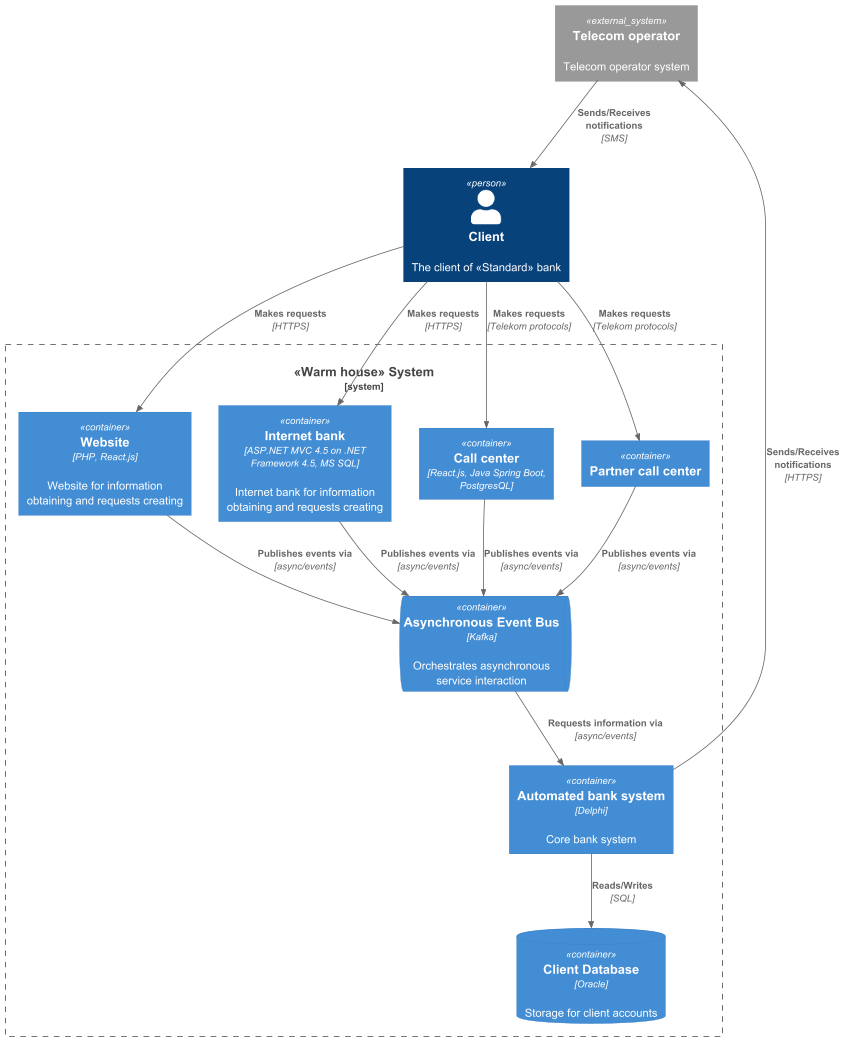

The diagram above was rendered by PlantUML. Its source (embedded in the PNG):
@startuml
!include ../C4_Container.puml

Person(client, "Client", "The client of «Standard» bank")
System_Boundary(platform, "«Warm house» System") {
    Container(web_app, "Website", "PHP, React.js", "Website for information obtaining and requests creating")
    Container(internet_bank, "Internet bank", "ASP.NET MVC 4.5 on .NET Framework 4.5, MS SQL", "Internet bank for information obtaining and requests creating")
    Container(automated_bank_system, "Automated bank system", "Delphi", "Core bank system")
    Container(call_center, "Call center", "React.js, Java Spring Boot, PostgresQL", "")
    Container(partner_call_center, "Partner call center", "", "")

    ContainerQueue(message_broker, "Asynchronous Event Bus", "Kafka", "Orchestrates asynchronous service interaction")

    ContainerDb(client_db, "Client Database", "Oracle", "Storage for client accounts")
}

System_Ext(telecom_operator, "Telecom operator", "Telecom operator system")

Rel(client, web_app, "Makes requests", "HTTPS")
Rel(client, internet_bank, "Makes requests", "HTTPS")
Rel(client, call_center, "Makes requests", "Telekom protocols")
Rel(client, partner_call_center, "Makes requests", "Telekom protocols")

Rel(web_app, message_broker, "Publishes events via", "async/events")
Rel(internet_bank, message_broker, "Publishes events via", "async/events")
Rel(call_center, message_broker, "Publishes events via", "async/events")
Rel(partner_call_center, message_broker, "Publishes events via", "async/events")

Rel(message_broker, automated_bank_system, "Requests information via", "async/events")
Rel(automated_bank_system, client_db, "Reads/Writes", "SQL")
Rel(automated_bank_system, telecom_operator, "Sends/Receives notifications", "HTTPS")
Rel(telecom_operator, client, "Sends/Receives notifications", "SMS")

@enduml